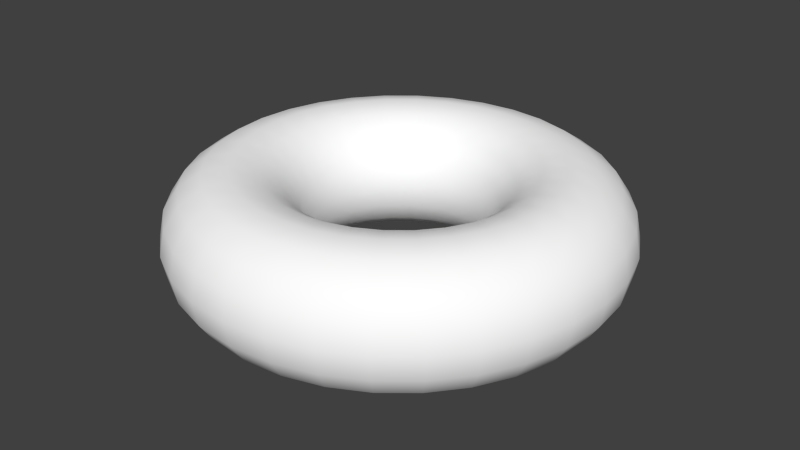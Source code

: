 # Source: SmoothTorus.blend  (saved by Blender 2.76.0; exported with 4.5.12 LTS)
import bpy
from mathutils import Matrix  # noqa: F401  (used for matrix-valued properties, if any)

bpy.ops.wm.read_factory_settings(use_empty=True)
scene = bpy.context.scene
scene.name = 'Scene'

# ---- collections
col_collection_1 = bpy.data.collections.new('Collection 1'); scene.collection.children.link(col_collection_1)

# ---- materials (node trees are filled in below, after node groups)
mat_material = bpy.data.materials.new('Material')
mat_material.alpha_threshold = 0.0
mat_material.use_transparent_shadow = False
mat_material.diffuse_color = (1.0, 1.0, 1.0, 1.0)
mat_material.roughness = 0.5
mat_material.specular_intensity = 0.0
mat_material.line_color = (0.0, 0.0, 0.0, 1.0)

# ---- material node trees

# ---- world
world_world = bpy.data.worlds.new('World'); scene.world = world_world
world_world.color = (0.05088, 0.05088, 0.05088)
world_world.use_sun_shadow = False
world_world.sun_shadow_jitter_overblur = 0.0
world_world.cycles.sampling_method = 'MANUAL'
world_world.cycles.sample_map_resolution = 256

# ---- meshes
me_torus = bpy.data.meshes.new('Torus')
me_torus.from_pydata([(1.0, 0.0, 0.0), (0.9772, 0.0, 0.1148), (0.9121, 0.0, 0.2121), (0.8148, 0.0, 0.2772), (0.7, 0.0, 0.3), (0.5852, 0.0, 0.2772), (0.4879, 0.0, 0.2121), (0.4228, 0.0, 0.1148), (0.4, 0.0, 3.674e-17), (0.4228, 0.0, -0.1148), (0.4879, 0.0, -0.2121), (0.5852, 0.0, -0.2772), (0.7, 0.0, -0.3), (0.8148, 0.0, -0.2772), (0.9121, 0.0, -0.2121), (0.9772, 0.0, -0.1148), (0.9808, 0.1951, 0.0), (0.9584, 0.1906, 0.1148), (0.8946, 0.1779, 0.2121), (0.7991, 0.159, 0.2772), (0.6865, 0.1366, 0.3), (0.574, 0.1142, 0.2772), (0.4785, 0.09518, 0.2121), (0.4147, 0.08249, 0.1148), (0.3923, 0.07804, 3.674e-17), (0.4147, 0.08249, -0.1148), (0.4785, 0.09518, -0.2121), (0.574, 0.1142, -0.2772), (0.6865, 0.1366, -0.3), (0.7991, 0.159, -0.2772), (0.8946, 0.1779, -0.2121), (0.9584, 0.1906, -0.1148), (0.9239, 0.3827, 0.0), (0.9028, 0.3739, 0.1148), (0.8427, 0.3491, 0.2121), (0.7528, 0.3118, 0.2772), (0.6467, 0.2679, 0.3), (0.5406, 0.2239, 0.2772), (0.4507, 0.1867, 0.2121), (0.3906, 0.1618, 0.1148), (0.3696, 0.1531, 3.674e-17), (0.3906, 0.1618, -0.1148), (0.4507, 0.1867, -0.2121), (0.5406, 0.2239, -0.2772), (0.6467, 0.2679, -0.3), (0.7528, 0.3118, -0.2772), (0.8427, 0.3491, -0.2121), (0.9028, 0.3739, -0.1148), (0.8315, 0.5556, 0.0), (0.8125, 0.5429, 0.1148), (0.7584, 0.5068, 0.2121), (0.6775, 0.4527, 0.2772), (0.582, 0.3889, 0.3), (0.4866, 0.3251, 0.2772), (0.4056, 0.271, 0.2121), (0.3516, 0.2349, 0.1148), (0.3326, 0.2222, 3.674e-17), (0.3516, 0.2349, -0.1148), (0.4056, 0.271, -0.2121), (0.4866, 0.3251, -0.2772), (0.582, 0.3889, -0.3), (0.6775, 0.4527, -0.2772), (0.7584, 0.5068, -0.2121), (0.8125, 0.5429, -0.1148), (0.7071, 0.7071, 0.0), (0.691, 0.691, 0.1148), (0.645, 0.645, 0.2121), (0.5762, 0.5762, 0.2772), (0.495, 0.495, 0.3), (0.4138, 0.4138, 0.2772), (0.345, 0.345, 0.2121), (0.299, 0.299, 0.1148), (0.2828, 0.2828, 3.674e-17), (0.299, 0.299, -0.1148), (0.345, 0.345, -0.2121), (0.4138, 0.4138, -0.2772), (0.495, 0.495, -0.3), (0.5762, 0.5762, -0.2772), (0.645, 0.645, -0.2121), (0.691, 0.691, -0.1148), (0.5556, 0.8315, 0.0), (0.5429, 0.8125, 0.1148), (0.5068, 0.7584, 0.2121), (0.4527, 0.6775, 0.2772), (0.3889, 0.582, 0.3), (0.3251, 0.4866, 0.2772), (0.271, 0.4056, 0.2121), (0.2349, 0.3516, 0.1148), (0.2222, 0.3326, 3.674e-17), (0.2349, 0.3516, -0.1148), (0.271, 0.4056, -0.2121), (0.3251, 0.4866, -0.2772), (0.3889, 0.582, -0.3), (0.4527, 0.6775, -0.2772), (0.5068, 0.7584, -0.2121), (0.5429, 0.8125, -0.1148), (0.3827, 0.9239, 0.0), (0.3739, 0.9028, 0.1148), (0.3491, 0.8427, 0.2121), (0.3118, 0.7528, 0.2772), (0.2679, 0.6467, 0.3), (0.2239, 0.5406, 0.2772), (0.1867, 0.4507, 0.2121), (0.1618, 0.3906, 0.1148), (0.1531, 0.3696, 3.674e-17), (0.1618, 0.3906, -0.1148), (0.1867, 0.4507, -0.2121), (0.2239, 0.5406, -0.2772), (0.2679, 0.6467, -0.3), (0.3118, 0.7528, -0.2772), (0.3491, 0.8427, -0.2121), (0.3739, 0.9028, -0.1148), (0.1951, 0.9808, 0.0), (0.1906, 0.9584, 0.1148), (0.1779, 0.8946, 0.2121), (0.159, 0.7991, 0.2772), (0.1366, 0.6865, 0.3), (0.1142, 0.574, 0.2772), (0.09518, 0.4785, 0.2121), (0.08249, 0.4147, 0.1148), (0.07804, 0.3923, 3.674e-17), (0.08249, 0.4147, -0.1148), (0.09518, 0.4785, -0.2121), (0.1142, 0.574, -0.2772), (0.1366, 0.6865, -0.3), (0.159, 0.7991, -0.2772), (0.1779, 0.8946, -0.2121), (0.1906, 0.9584, -0.1148), (8.941e-08, 1.0, 0.0), (8.941e-08, 0.9772, 0.1148), (8.941e-08, 0.9121, 0.2121), (2.98e-08, 0.8148, 0.2772), (2.98e-08, 0.7, 0.3), (8.941e-08, 0.5852, 0.2772), (4.47e-08, 0.4879, 0.2121), (4.47e-08, 0.4228, 0.1148), (2.98e-08, 0.4, 3.674e-17), (4.47e-08, 0.4228, -0.1148), (4.47e-08, 0.4879, -0.2121), (8.941e-08, 0.5852, -0.2772), (2.98e-08, 0.7, -0.3), (2.98e-08, 0.8148, -0.2772), (8.941e-08, 0.9121, -0.2121), (8.941e-08, 0.9772, -0.1148), (-0.1951, 0.9808, 0.0), (-0.1906, 0.9584, 0.1148), (-0.1779, 0.8946, 0.2121), (-0.159, 0.7991, 0.2772), (-0.1366, 0.6865, 0.3), (-0.1142, 0.574, 0.2772), (-0.09518, 0.4785, 0.2121), (-0.08249, 0.4147, 0.1148), (-0.07804, 0.3923, 3.674e-17), (-0.08249, 0.4147, -0.1148), (-0.09518, 0.4785, -0.2121), (-0.1142, 0.574, -0.2772), (-0.1366, 0.6865, -0.3), (-0.159, 0.7991, -0.2772), (-0.1779, 0.8946, -0.2121), (-0.1906, 0.9584, -0.1148), (-0.3827, 0.9239, 0.0), (-0.3739, 0.9028, 0.1148), (-0.3491, 0.8427, 0.2121), (-0.3118, 0.7528, 0.2772), (-0.2679, 0.6467, 0.3), (-0.2239, 0.5406, 0.2772), (-0.1867, 0.4507, 0.2121), (-0.1618, 0.3906, 0.1148), (-0.1531, 0.3696, 3.674e-17), (-0.1618, 0.3906, -0.1148), (-0.1867, 0.4507, -0.2121), (-0.2239, 0.5406, -0.2772), (-0.2679, 0.6467, -0.3), (-0.3118, 0.7528, -0.2772), (-0.3491, 0.8427, -0.2121), (-0.3739, 0.9028, -0.1148), (-0.5556, 0.8315, 0.0), (-0.5429, 0.8125, 0.1148), (-0.5068, 0.7584, 0.2121), (-0.4527, 0.6775, 0.2772), (-0.3889, 0.582, 0.3), (-0.3251, 0.4866, 0.2772), (-0.271, 0.4056, 0.2121), (-0.2349, 0.3516, 0.1148), (-0.2222, 0.3326, 3.674e-17), (-0.2349, 0.3516, -0.1148), (-0.271, 0.4056, -0.2121), (-0.3251, 0.4866, -0.2772), (-0.3889, 0.582, -0.3), (-0.4527, 0.6775, -0.2772), (-0.5068, 0.7584, -0.2121), (-0.5429, 0.8125, -0.1148), (-0.7071, 0.7071, 0.0), (-0.691, 0.691, 0.1148), (-0.645, 0.645, 0.2121), (-0.5762, 0.5762, 0.2772), (-0.495, 0.495, 0.3), (-0.4138, 0.4138, 0.2772), (-0.345, 0.345, 0.2121), (-0.299, 0.299, 0.1148), (-0.2828, 0.2828, 3.674e-17), (-0.299, 0.299, -0.1148), (-0.345, 0.345, -0.2121), (-0.4138, 0.4138, -0.2772), (-0.495, 0.495, -0.3), (-0.5762, 0.5762, -0.2772), (-0.645, 0.645, -0.2121), (-0.691, 0.691, -0.1148), (-0.8315, 0.5556, 0.0), (-0.8125, 0.5429, 0.1148), (-0.7584, 0.5068, 0.2121), (-0.6775, 0.4527, 0.2772), (-0.582, 0.3889, 0.3), (-0.4866, 0.3251, 0.2772), (-0.4056, 0.271, 0.2121), (-0.3516, 0.2349, 0.1148), (-0.3326, 0.2222, 3.674e-17), (-0.3516, 0.2349, -0.1148), (-0.4056, 0.271, -0.2121), (-0.4866, 0.3251, -0.2772), (-0.582, 0.3889, -0.3), (-0.6775, 0.4527, -0.2772), (-0.7584, 0.5068, -0.2121), (-0.8125, 0.5429, -0.1148), (-0.9239, 0.3827, 0.0), (-0.9028, 0.3739, 0.1148), (-0.8427, 0.3491, 0.2121), (-0.7528, 0.3118, 0.2772), (-0.6467, 0.2679, 0.3), (-0.5406, 0.2239, 0.2772), (-0.4507, 0.1867, 0.2121), (-0.3906, 0.1618, 0.1148), (-0.3696, 0.1531, 3.674e-17), (-0.3906, 0.1618, -0.1148), (-0.4507, 0.1867, -0.2121), (-0.5406, 0.2239, -0.2772), (-0.6467, 0.2679, -0.3), (-0.7528, 0.3118, -0.2772), (-0.8427, 0.3491, -0.2121), (-0.9028, 0.3739, -0.1148), (-0.9808, 0.1951, 0.0), (-0.9584, 0.1906, 0.1148), (-0.8946, 0.1779, 0.2121), (-0.7991, 0.159, 0.2772), (-0.6865, 0.1366, 0.3), (-0.574, 0.1142, 0.2772), (-0.4785, 0.09518, 0.2121), (-0.4147, 0.08249, 0.1148), (-0.3923, 0.07804, 3.674e-17), (-0.4147, 0.08249, -0.1148), (-0.4785, 0.09518, -0.2121), (-0.574, 0.1142, -0.2772), (-0.6865, 0.1366, -0.3), (-0.7991, 0.159, -0.2772), (-0.8946, 0.1779, -0.2121), (-0.9584, 0.1906, -0.1148), (-1.0, 8.742e-08, 0.0), (-0.9772, 8.543e-08, 0.1148), (-0.9121, 7.974e-08, 0.2121), (-0.8148, 7.123e-08, 0.2772), (-0.7, 6.12e-08, 0.3), (-0.5852, 5.116e-08, 0.2772), (-0.4879, 4.265e-08, 0.2121), (-0.4228, 3.697e-08, 0.1148), (-0.4, 3.497e-08, 3.674e-17), (-0.4228, 3.697e-08, -0.1148), (-0.4879, 4.265e-08, -0.2121), (-0.5852, 5.116e-08, -0.2772), (-0.7, 6.12e-08, -0.3), (-0.8148, 7.123e-08, -0.2772), (-0.9121, 7.974e-08, -0.2121), (-0.9772, 8.543e-08, -0.1148), (-0.9808, -0.1951, 0.0), (-0.9584, -0.1906, 0.1148), (-0.8946, -0.1779, 0.2121), (-0.7991, -0.159, 0.2772), (-0.6865, -0.1366, 0.3), (-0.574, -0.1142, 0.2772), (-0.4785, -0.09518, 0.2121), (-0.4147, -0.08249, 0.1148), (-0.3923, -0.07804, 3.674e-17), (-0.4147, -0.08249, -0.1148), (-0.4785, -0.09518, -0.2121), (-0.574, -0.1142, -0.2772), (-0.6865, -0.1366, -0.3), (-0.7991, -0.159, -0.2772), (-0.8946, -0.1779, -0.2121), (-0.9584, -0.1906, -0.1148), (-0.9239, -0.3827, 0.0), (-0.9028, -0.3739, 0.1148), (-0.8427, -0.3491, 0.2121), (-0.7528, -0.3118, 0.2772), (-0.6467, -0.2679, 0.3), (-0.5406, -0.2239, 0.2772), (-0.4507, -0.1867, 0.2121), (-0.3906, -0.1618, 0.1148), (-0.3696, -0.1531, 3.674e-17), (-0.3906, -0.1618, -0.1148), (-0.4507, -0.1867, -0.2121), (-0.5406, -0.2239, -0.2772), (-0.6467, -0.2679, -0.3), (-0.7528, -0.3118, -0.2772), (-0.8427, -0.3491, -0.2121), (-0.9028, -0.3739, -0.1148), (-0.8315, -0.5556, 0.0), (-0.8125, -0.5429, 0.1148), (-0.7584, -0.5068, 0.2121), (-0.6775, -0.4527, 0.2772), (-0.582, -0.3889, 0.3), (-0.4866, -0.3251, 0.2772), (-0.4056, -0.271, 0.2121), (-0.3516, -0.2349, 0.1148), (-0.3326, -0.2222, 3.674e-17), (-0.3516, -0.2349, -0.1148), (-0.4056, -0.271, -0.2121), (-0.4866, -0.3251, -0.2772), (-0.582, -0.3889, -0.3), (-0.6775, -0.4527, -0.2772), (-0.7584, -0.5068, -0.2121), (-0.8125, -0.5429, -0.1148), (-0.7071, -0.7071, 0.0), (-0.691, -0.691, 0.1148), (-0.645, -0.645, 0.2121), (-0.5762, -0.5762, 0.2772), (-0.495, -0.495, 0.3), (-0.4138, -0.4138, 0.2772), (-0.345, -0.345, 0.2121), (-0.299, -0.299, 0.1148), (-0.2828, -0.2828, 3.674e-17), (-0.299, -0.299, -0.1148), (-0.345, -0.345, -0.2121), (-0.4138, -0.4138, -0.2772), (-0.495, -0.495, -0.3), (-0.5762, -0.5762, -0.2772), (-0.645, -0.645, -0.2121), (-0.691, -0.691, -0.1148), (-0.5556, -0.8315, 0.0), (-0.5429, -0.8125, 0.1148), (-0.5068, -0.7584, 0.2121), (-0.4527, -0.6775, 0.2772), (-0.3889, -0.582, 0.3), (-0.3251, -0.4866, 0.2772), (-0.271, -0.4056, 0.2121), (-0.2349, -0.3516, 0.1148), (-0.2222, -0.3326, 3.674e-17), (-0.2349, -0.3516, -0.1148), (-0.271, -0.4056, -0.2121), (-0.3251, -0.4866, -0.2772), (-0.3889, -0.582, -0.3), (-0.4527, -0.6775, -0.2772), (-0.5068, -0.7584, -0.2121), (-0.5429, -0.8125, -0.1148), (-0.3827, -0.9239, 0.0), (-0.3739, -0.9028, 0.1148), (-0.3491, -0.8427, 0.2121), (-0.3118, -0.7528, 0.2772), (-0.2679, -0.6467, 0.3), (-0.2239, -0.5406, 0.2772), (-0.1867, -0.4507, 0.2121), (-0.1618, -0.3906, 0.1148), (-0.1531, -0.3696, 3.674e-17), (-0.1618, -0.3906, -0.1148), (-0.1867, -0.4507, -0.2121), (-0.2239, -0.5406, -0.2772), (-0.2679, -0.6467, -0.3), (-0.3118, -0.7528, -0.2772), (-0.3491, -0.8427, -0.2121), (-0.3739, -0.9028, -0.1148), (-0.1951, -0.9808, 0.0), (-0.1906, -0.9584, 0.1148), (-0.1779, -0.8946, 0.2121), (-0.159, -0.7991, 0.2772), (-0.1366, -0.6865, 0.3), (-0.1142, -0.574, 0.2772), (-0.09518, -0.4785, 0.2121), (-0.08249, -0.4147, 0.1148), (-0.07804, -0.3923, 3.674e-17), (-0.08249, -0.4147, -0.1148), (-0.09518, -0.4785, -0.2121), (-0.1142, -0.574, -0.2772), (-0.1366, -0.6865, -0.3), (-0.159, -0.7991, -0.2772), (-0.1779, -0.8946, -0.2121), (-0.1906, -0.9584, -0.1148), (8.941e-08, -1.0, 0.0), (8.941e-08, -0.9772, 0.1148), (8.941e-08, -0.9121, 0.2121), (2.98e-08, -0.8148, 0.2772), (2.98e-08, -0.7, 0.3), (8.941e-08, -0.5852, 0.2772), (4.47e-08, -0.4879, 0.2121), (4.47e-08, -0.4228, 0.1148), (2.98e-08, -0.4, 3.674e-17), (4.47e-08, -0.4228, -0.1148), (4.47e-08, -0.4879, -0.2121), (8.941e-08, -0.5852, -0.2772), (2.98e-08, -0.7, -0.3), (2.98e-08, -0.8148, -0.2772), (8.941e-08, -0.9121, -0.2121), (8.941e-08, -0.9772, -0.1148), (0.1951, -0.9808, 0.0), (0.1906, -0.9584, 0.1148), (0.1779, -0.8946, 0.2121), (0.159, -0.7991, 0.2772), (0.1366, -0.6865, 0.3), (0.1142, -0.574, 0.2772), (0.09518, -0.4785, 0.2121), (0.08249, -0.4147, 0.1148), (0.07804, -0.3923, 3.674e-17), (0.08249, -0.4147, -0.1148), (0.09518, -0.4785, -0.2121), (0.1142, -0.574, -0.2772), (0.1366, -0.6865, -0.3), (0.159, -0.7991, -0.2772), (0.1779, -0.8946, -0.2121), (0.1906, -0.9584, -0.1148), (0.3827, -0.9239, 0.0), (0.3739, -0.9028, 0.1148), (0.3491, -0.8427, 0.2121), (0.3118, -0.7528, 0.2772), (0.2679, -0.6467, 0.3), (0.2239, -0.5406, 0.2772), (0.1867, -0.4507, 0.2121), (0.1618, -0.3906, 0.1148), (0.1531, -0.3696, 3.674e-17), (0.1618, -0.3906, -0.1148), (0.1867, -0.4507, -0.2121), (0.2239, -0.5406, -0.2772), (0.2679, -0.6467, -0.3), (0.3118, -0.7528, -0.2772), (0.3491, -0.8427, -0.2121), (0.3739, -0.9028, -0.1148), (0.5556, -0.8315, 0.0), (0.5429, -0.8125, 0.1148), (0.5068, -0.7584, 0.2121), (0.4527, -0.6775, 0.2772), (0.3889, -0.582, 0.3), (0.3251, -0.4866, 0.2772), (0.271, -0.4056, 0.2121), (0.2349, -0.3516, 0.1148), (0.2222, -0.3326, 3.674e-17), (0.2349, -0.3516, -0.1148), (0.271, -0.4056, -0.2121), (0.3251, -0.4866, -0.2772), (0.3889, -0.582, -0.3), (0.4527, -0.6775, -0.2772), (0.5068, -0.7584, -0.2121), (0.5429, -0.8125, -0.1148), (0.7071, -0.7071, 0.0), (0.691, -0.691, 0.1148), (0.645, -0.645, 0.2121), (0.5762, -0.5762, 0.2772), (0.495, -0.495, 0.3), (0.4138, -0.4138, 0.2772), (0.345, -0.345, 0.2121), (0.299, -0.299, 0.1148), (0.2828, -0.2828, 3.674e-17), (0.299, -0.299, -0.1148), (0.345, -0.345, -0.2121), (0.4138, -0.4138, -0.2772), (0.495, -0.495, -0.3), (0.5762, -0.5762, -0.2772), (0.645, -0.645, -0.2121), (0.691, -0.691, -0.1148), (0.8315, -0.5556, 0.0), (0.8125, -0.5429, 0.1148), (0.7584, -0.5068, 0.2121), (0.6775, -0.4527, 0.2772), (0.582, -0.3889, 0.3), (0.4866, -0.3251, 0.2772), (0.4056, -0.271, 0.2121), (0.3516, -0.2349, 0.1148), (0.3326, -0.2222, 3.674e-17), (0.3516, -0.2349, -0.1148), (0.4056, -0.271, -0.2121), (0.4866, -0.3251, -0.2772), (0.582, -0.3889, -0.3), (0.6775, -0.4527, -0.2772), (0.7584, -0.5068, -0.2121), (0.8125, -0.5429, -0.1148), (0.9239, -0.3827, 0.0), (0.9028, -0.3739, 0.1148), (0.8427, -0.3491, 0.2121), (0.7528, -0.3118, 0.2772), (0.6467, -0.2679, 0.3), (0.5406, -0.2239, 0.2772), (0.4507, -0.1867, 0.2121), (0.3906, -0.1618, 0.1148), (0.3696, -0.1531, 3.674e-17), (0.3906, -0.1618, -0.1148), (0.4507, -0.1867, -0.2121), (0.5406, -0.2239, -0.2772), (0.6467, -0.2679, -0.3), (0.7528, -0.3118, -0.2772), (0.8427, -0.3491, -0.2121), (0.9028, -0.3739, -0.1148), (0.9808, -0.1951, 0.0), (0.9584, -0.1906, 0.1148), (0.8946, -0.1779, 0.2121), (0.7991, -0.159, 0.2772), (0.6865, -0.1366, 0.3), (0.574, -0.1142, 0.2772), (0.4785, -0.09518, 0.2121), (0.4147, -0.08249, 0.1148), (0.3923, -0.07804, 3.674e-17), (0.4147, -0.08249, -0.1148), (0.4785, -0.09518, -0.2121), (0.574, -0.1142, -0.2772), (0.6865, -0.1366, -0.3), (0.7991, -0.159, -0.2772), (0.8946, -0.1779, -0.2121), (0.9584, -0.1906, -0.1148)], [], [(0, 16, 17, 1), (1, 17, 18, 2), (2, 18, 19, 3), (3, 19, 20, 4), (4, 20, 21, 5), (5, 21, 22, 6), (6, 22, 23, 7), (7, 23, 24, 8), (8, 24, 25, 9), (9, 25, 26, 10), (10, 26, 27, 11), (11, 27, 28, 12), (12, 28, 29, 13), (13, 29, 30, 14), (14, 30, 31, 15), (0, 15, 31, 16), (16, 32, 33, 17), (17, 33, 34, 18), (18, 34, 35, 19), (19, 35, 36, 20), (20, 36, 37, 21), (21, 37, 38, 22), (22, 38, 39, 23), (23, 39, 40, 24), (24, 40, 41, 25), (25, 41, 42, 26), (26, 42, 43, 27), (27, 43, 44, 28), (28, 44, 45, 29), (29, 45, 46, 30), (30, 46, 47, 31), (31, 47, 32, 16), (32, 48, 49, 33), (33, 49, 50, 34), (34, 50, 51, 35), (35, 51, 52, 36), (36, 52, 53, 37), (37, 53, 54, 38), (38, 54, 55, 39), (39, 55, 56, 40), (40, 56, 57, 41), (41, 57, 58, 42), (42, 58, 59, 43), (43, 59, 60, 44), (44, 60, 61, 45), (45, 61, 62, 46), (46, 62, 63, 47), (47, 63, 48, 32), (48, 64, 65, 49), (49, 65, 66, 50), (50, 66, 67, 51), (51, 67, 68, 52), (52, 68, 69, 53), (53, 69, 70, 54), (54, 70, 71, 55), (55, 71, 72, 56), (56, 72, 73, 57), (57, 73, 74, 58), (58, 74, 75, 59), (59, 75, 76, 60), (60, 76, 77, 61), (61, 77, 78, 62), (62, 78, 79, 63), (63, 79, 64, 48), (64, 80, 81, 65), (65, 81, 82, 66), (66, 82, 83, 67), (67, 83, 84, 68), (68, 84, 85, 69), (69, 85, 86, 70), (70, 86, 87, 71), (71, 87, 88, 72), (72, 88, 89, 73), (73, 89, 90, 74), (74, 90, 91, 75), (75, 91, 92, 76), (76, 92, 93, 77), (77, 93, 94, 78), (78, 94, 95, 79), (79, 95, 80, 64), (80, 96, 97, 81), (81, 97, 98, 82), (82, 98, 99, 83), (83, 99, 100, 84), (84, 100, 101, 85), (85, 101, 102, 86), (86, 102, 103, 87), (87, 103, 104, 88), (88, 104, 105, 89), (89, 105, 106, 90), (90, 106, 107, 91), (91, 107, 108, 92), (92, 108, 109, 93), (93, 109, 110, 94), (94, 110, 111, 95), (95, 111, 96, 80), (96, 112, 113, 97), (97, 113, 114, 98), (98, 114, 115, 99), (99, 115, 116, 100), (100, 116, 117, 101), (101, 117, 118, 102), (102, 118, 119, 103), (103, 119, 120, 104), (104, 120, 121, 105), (105, 121, 122, 106), (106, 122, 123, 107), (107, 123, 124, 108), (108, 124, 125, 109), (109, 125, 126, 110), (110, 126, 127, 111), (111, 127, 112, 96), (112, 128, 129, 113), (113, 129, 130, 114), (114, 130, 131, 115), (115, 131, 132, 116), (116, 132, 133, 117), (117, 133, 134, 118), (118, 134, 135, 119), (119, 135, 136, 120), (120, 136, 137, 121), (121, 137, 138, 122), (122, 138, 139, 123), (123, 139, 140, 124), (124, 140, 141, 125), (125, 141, 142, 126), (126, 142, 143, 127), (127, 143, 128, 112), (128, 144, 145, 129), (129, 145, 146, 130), (130, 146, 147, 131), (131, 147, 148, 132), (132, 148, 149, 133), (133, 149, 150, 134), (134, 150, 151, 135), (135, 151, 152, 136), (136, 152, 153, 137), (137, 153, 154, 138), (138, 154, 155, 139), (139, 155, 156, 140), (140, 156, 157, 141), (141, 157, 158, 142), (142, 158, 159, 143), (143, 159, 144, 128), (144, 160, 161, 145), (145, 161, 162, 146), (146, 162, 163, 147), (147, 163, 164, 148), (148, 164, 165, 149), (149, 165, 166, 150), (150, 166, 167, 151), (151, 167, 168, 152), (152, 168, 169, 153), (153, 169, 170, 154), (154, 170, 171, 155), (155, 171, 172, 156), (156, 172, 173, 157), (157, 173, 174, 158), (158, 174, 175, 159), (159, 175, 160, 144), (160, 176, 177, 161), (161, 177, 178, 162), (162, 178, 179, 163), (163, 179, 180, 164), (164, 180, 181, 165), (165, 181, 182, 166), (166, 182, 183, 167), (167, 183, 184, 168), (168, 184, 185, 169), (169, 185, 186, 170), (170, 186, 187, 171), (171, 187, 188, 172), (172, 188, 189, 173), (173, 189, 190, 174), (174, 190, 191, 175), (175, 191, 176, 160), (176, 192, 193, 177), (177, 193, 194, 178), (178, 194, 195, 179), (179, 195, 196, 180), (180, 196, 197, 181), (181, 197, 198, 182), (182, 198, 199, 183), (183, 199, 200, 184), (184, 200, 201, 185), (185, 201, 202, 186), (186, 202, 203, 187), (187, 203, 204, 188), (188, 204, 205, 189), (189, 205, 206, 190), (190, 206, 207, 191), (191, 207, 192, 176), (192, 208, 209, 193), (193, 209, 210, 194), (194, 210, 211, 195), (195, 211, 212, 196), (196, 212, 213, 197), (197, 213, 214, 198), (198, 214, 215, 199), (199, 215, 216, 200), (200, 216, 217, 201), (201, 217, 218, 202), (202, 218, 219, 203), (203, 219, 220, 204), (204, 220, 221, 205), (205, 221, 222, 206), (206, 222, 223, 207), (207, 223, 208, 192), (208, 224, 225, 209), (209, 225, 226, 210), (210, 226, 227, 211), (211, 227, 228, 212), (212, 228, 229, 213), (213, 229, 230, 214), (214, 230, 231, 215), (215, 231, 232, 216), (216, 232, 233, 217), (217, 233, 234, 218), (218, 234, 235, 219), (219, 235, 236, 220), (220, 236, 237, 221), (221, 237, 238, 222), (222, 238, 239, 223), (223, 239, 224, 208), (224, 240, 241, 225), (225, 241, 242, 226), (226, 242, 243, 227), (227, 243, 244, 228), (228, 244, 245, 229), (229, 245, 246, 230), (230, 246, 247, 231), (231, 247, 248, 232), (232, 248, 249, 233), (233, 249, 250, 234), (234, 250, 251, 235), (235, 251, 252, 236), (236, 252, 253, 237), (237, 253, 254, 238), (238, 254, 255, 239), (239, 255, 240, 224), (240, 256, 257, 241), (241, 257, 258, 242), (242, 258, 259, 243), (243, 259, 260, 244), (244, 260, 261, 245), (245, 261, 262, 246), (246, 262, 263, 247), (247, 263, 264, 248), (248, 264, 265, 249), (249, 265, 266, 250), (250, 266, 267, 251), (251, 267, 268, 252), (252, 268, 269, 253), (253, 269, 270, 254), (254, 270, 271, 255), (255, 271, 256, 240), (256, 272, 273, 257), (257, 273, 274, 258), (258, 274, 275, 259), (259, 275, 276, 260), (260, 276, 277, 261), (261, 277, 278, 262), (262, 278, 279, 263), (263, 279, 280, 264), (264, 280, 281, 265), (265, 281, 282, 266), (266, 282, 283, 267), (267, 283, 284, 268), (268, 284, 285, 269), (269, 285, 286, 270), (270, 286, 287, 271), (271, 287, 272, 256), (272, 288, 289, 273), (273, 289, 290, 274), (274, 290, 291, 275), (275, 291, 292, 276), (276, 292, 293, 277), (277, 293, 294, 278), (278, 294, 295, 279), (279, 295, 296, 280), (280, 296, 297, 281), (281, 297, 298, 282), (282, 298, 299, 283), (283, 299, 300, 284), (284, 300, 301, 285), (285, 301, 302, 286), (286, 302, 303, 287), (287, 303, 288, 272), (288, 304, 305, 289), (289, 305, 306, 290), (290, 306, 307, 291), (291, 307, 308, 292), (292, 308, 309, 293), (293, 309, 310, 294), (294, 310, 311, 295), (295, 311, 312, 296), (296, 312, 313, 297), (297, 313, 314, 298), (298, 314, 315, 299), (299, 315, 316, 300), (300, 316, 317, 301), (301, 317, 318, 302), (302, 318, 319, 303), (303, 319, 304, 288), (304, 320, 321, 305), (305, 321, 322, 306), (306, 322, 323, 307), (307, 323, 324, 308), (308, 324, 325, 309), (309, 325, 326, 310), (310, 326, 327, 311), (311, 327, 328, 312), (312, 328, 329, 313), (313, 329, 330, 314), (314, 330, 331, 315), (315, 331, 332, 316), (316, 332, 333, 317), (317, 333, 334, 318), (318, 334, 335, 319), (319, 335, 320, 304), (320, 336, 337, 321), (321, 337, 338, 322), (322, 338, 339, 323), (323, 339, 340, 324), (324, 340, 341, 325), (325, 341, 342, 326), (326, 342, 343, 327), (327, 343, 344, 328), (328, 344, 345, 329), (329, 345, 346, 330), (330, 346, 347, 331), (331, 347, 348, 332), (332, 348, 349, 333), (333, 349, 350, 334), (334, 350, 351, 335), (335, 351, 336, 320), (336, 352, 353, 337), (337, 353, 354, 338), (338, 354, 355, 339), (339, 355, 356, 340), (340, 356, 357, 341), (341, 357, 358, 342), (342, 358, 359, 343), (343, 359, 360, 344), (344, 360, 361, 345), (345, 361, 362, 346), (346, 362, 363, 347), (347, 363, 364, 348), (348, 364, 365, 349), (349, 365, 366, 350), (350, 366, 367, 351), (351, 367, 352, 336), (352, 368, 369, 353), (353, 369, 370, 354), (354, 370, 371, 355), (355, 371, 372, 356), (356, 372, 373, 357), (357, 373, 374, 358), (358, 374, 375, 359), (359, 375, 376, 360), (360, 376, 377, 361), (361, 377, 378, 362), (362, 378, 379, 363), (363, 379, 380, 364), (364, 380, 381, 365), (365, 381, 382, 366), (366, 382, 383, 367), (367, 383, 368, 352), (368, 384, 385, 369), (369, 385, 386, 370), (370, 386, 387, 371), (371, 387, 388, 372), (372, 388, 389, 373), (373, 389, 390, 374), (374, 390, 391, 375), (375, 391, 392, 376), (376, 392, 393, 377), (377, 393, 394, 378), (378, 394, 395, 379), (379, 395, 396, 380), (380, 396, 397, 381), (381, 397, 398, 382), (382, 398, 399, 383), (383, 399, 384, 368), (384, 400, 401, 385), (385, 401, 402, 386), (386, 402, 403, 387), (387, 403, 404, 388), (388, 404, 405, 389), (389, 405, 406, 390), (390, 406, 407, 391), (391, 407, 408, 392), (392, 408, 409, 393), (393, 409, 410, 394), (394, 410, 411, 395), (395, 411, 412, 396), (396, 412, 413, 397), (397, 413, 414, 398), (398, 414, 415, 399), (399, 415, 400, 384), (400, 416, 417, 401), (401, 417, 418, 402), (402, 418, 419, 403), (403, 419, 420, 404), (404, 420, 421, 405), (405, 421, 422, 406), (406, 422, 423, 407), (407, 423, 424, 408), (408, 424, 425, 409), (409, 425, 426, 410), (410, 426, 427, 411), (411, 427, 428, 412), (412, 428, 429, 413), (413, 429, 430, 414), (414, 430, 431, 415), (415, 431, 416, 400), (416, 432, 433, 417), (417, 433, 434, 418), (418, 434, 435, 419), (419, 435, 436, 420), (420, 436, 437, 421), (421, 437, 438, 422), (422, 438, 439, 423), (423, 439, 440, 424), (424, 440, 441, 425), (425, 441, 442, 426), (426, 442, 443, 427), (427, 443, 444, 428), (428, 444, 445, 429), (429, 445, 446, 430), (430, 446, 447, 431), (431, 447, 432, 416), (432, 448, 449, 433), (433, 449, 450, 434), (434, 450, 451, 435), (435, 451, 452, 436), (436, 452, 453, 437), (437, 453, 454, 438), (438, 454, 455, 439), (439, 455, 456, 440), (440, 456, 457, 441), (441, 457, 458, 442), (442, 458, 459, 443), (443, 459, 460, 444), (444, 460, 461, 445), (445, 461, 462, 446), (446, 462, 463, 447), (447, 463, 448, 432), (448, 464, 465, 449), (449, 465, 466, 450), (450, 466, 467, 451), (451, 467, 468, 452), (452, 468, 469, 453), (453, 469, 470, 454), (454, 470, 471, 455), (455, 471, 472, 456), (456, 472, 473, 457), (457, 473, 474, 458), (458, 474, 475, 459), (459, 475, 476, 460), (460, 476, 477, 461), (461, 477, 478, 462), (462, 478, 479, 463), (463, 479, 464, 448), (464, 480, 481, 465), (465, 481, 482, 466), (466, 482, 483, 467), (467, 483, 484, 468), (468, 484, 485, 469), (469, 485, 486, 470), (470, 486, 487, 471), (471, 487, 488, 472), (472, 488, 489, 473), (473, 489, 490, 474), (474, 490, 491, 475), (475, 491, 492, 476), (476, 492, 493, 477), (477, 493, 494, 478), (478, 494, 495, 479), (479, 495, 480, 464), (480, 496, 497, 481), (481, 497, 498, 482), (482, 498, 499, 483), (483, 499, 500, 484), (484, 500, 501, 485), (485, 501, 502, 486), (486, 502, 503, 487), (487, 503, 504, 488), (488, 504, 505, 489), (489, 505, 506, 490), (490, 506, 507, 491), (491, 507, 508, 492), (492, 508, 509, 493), (493, 509, 510, 494), (494, 510, 511, 495), (495, 511, 496, 480), (496, 0, 1, 497), (497, 1, 2, 498), (498, 2, 3, 499), (499, 3, 4, 500), (500, 4, 5, 501), (501, 5, 6, 502), (502, 6, 7, 503), (503, 7, 8, 504), (504, 8, 9, 505), (505, 9, 10, 506), (506, 10, 11, 507), (507, 11, 12, 508), (508, 12, 13, 509), (509, 13, 14, 510), (510, 14, 15, 511), (511, 15, 0, 496)])
me_torus.polygons.foreach_set('use_smooth', [True] * 512)
_uv = me_torus.uv_layers.new(name='UVMap')
_uv.uv.foreach_set('vector', [1.0, 0.5, 0.9904, 0.5975, 0.9792, 0.5953, 0.9886, 0.5, 0.9886, 0.5, 0.9792, 0.5953, 0.9473, 0.589, 0.9561, 0.5, 0.9561, 0.5, 0.9473, 0.589, 0.8996, 0.5795, 0.9074, 0.5, 0.9074, 0.5, 0.8996, 0.5795, 0.8433, 0.5683, 0.85, 0.5, 0.85, 0.5, 0.8433, 0.5683, 0.787, 0.5571, 0.7926, 0.5, 0.7926, 0.5, 0.787, 0.5571, 0.7392, 0.5476, 0.7439, 0.5, 0.7439, 0.5, 0.7392, 0.5476, 0.7074, 0.5412, 0.7114, 0.5, 0.7114, 0.5, 0.7074, 0.5412, 0.6962, 0.539, 0.7, 0.5, 0.7, 0.5, 0.6962, 0.539, 0.7074, 0.5412, 0.7114, 0.5, 0.7114, 0.5, 0.7074, 0.5412, 0.7392, 0.5476, 0.7439, 0.5, 0.7439, 0.5, 0.7392, 0.5476, 0.787, 0.5571, 0.7926, 0.5, 0.7926, 0.5, 0.787, 0.5571, 0.8433, 0.5683, 0.85, 0.5, 0.85, 0.5, 0.8433, 0.5683, 0.8996, 0.5795, 0.9074, 0.5, 0.9074, 0.5, 0.8996, 0.5795, 0.9473, 0.589, 0.9561, 0.5, 0.9561, 0.5, 0.9473, 0.589, 0.9792, 0.5953, 0.9886, 0.5, 1.0, 0.5, 0.9886, 0.5, 0.9792, 0.5953, 0.9904, 0.5975, 0.9904, 0.5975, 0.9619, 0.6913, 0.9514, 0.687, 0.9792, 0.5953, 0.9792, 0.5953, 0.9514, 0.687, 0.9214, 0.6745, 0.9473, 0.589, 0.9473, 0.589, 0.9214, 0.6745, 0.8764, 0.6559, 0.8996, 0.5795, 0.8996, 0.5795, 0.8764, 0.6559, 0.8234, 0.6339, 0.8433, 0.5683, 0.8433, 0.5683, 0.8234, 0.6339, 0.7703, 0.612, 0.787, 0.5571, 0.787, 0.5571, 0.7703, 0.612, 0.7254, 0.5933, 0.7392, 0.5476, 0.7392, 0.5476, 0.7254, 0.5933, 0.6953, 0.5809, 0.7074, 0.5412, 0.7074, 0.5412, 0.6953, 0.5809, 0.6848, 0.5765, 0.6962, 0.539, 0.6962, 0.539, 0.6848, 0.5765, 0.6953, 0.5809, 0.7074, 0.5412, 0.7074, 0.5412, 0.6953, 0.5809, 0.7254, 0.5933, 0.7392, 0.5476, 0.7392, 0.5476, 0.7254, 0.5933, 0.7703, 0.612, 0.787, 0.5571, 0.787, 0.5571, 0.7703, 0.612, 0.8234, 0.6339, 0.8433, 0.5683, 0.8433, 0.5683, 0.8234, 0.6339, 0.8764, 0.6559, 0.8996, 0.5795, 0.8996, 0.5795, 0.8764, 0.6559, 0.9214, 0.6745, 0.9473, 0.589, 0.9473, 0.589, 0.9214, 0.6745, 0.9514, 0.687, 0.9792, 0.5953, 0.9792, 0.5953, 0.9514, 0.687, 0.9619, 0.6913, 0.9904, 0.5975, 0.9619, 0.6913, 0.9157, 0.7778, 0.9062, 0.7714, 0.9514, 0.687, 0.9514, 0.687, 0.9062, 0.7714, 0.8792, 0.7534, 0.9214, 0.6745, 0.9214, 0.6745, 0.8792, 0.7534, 0.8387, 0.7263, 0.8764, 0.6559, 0.8764, 0.6559, 0.8387, 0.7263, 0.791, 0.6944, 0.8234, 0.6339, 0.8234, 0.6339, 0.791, 0.6944, 0.7433, 0.6626, 0.7703, 0.612, 0.7703, 0.612, 0.7433, 0.6626, 0.7028, 0.6355, 0.7254, 0.5933, 0.7254, 0.5933, 0.7028, 0.6355, 0.6758, 0.6175, 0.6953, 0.5809, 0.6953, 0.5809, 0.6758, 0.6175, 0.6663, 0.6111, 0.6848, 0.5765, 0.6848, 0.5765, 0.6663, 0.6111, 0.6758, 0.6175, 0.6953, 0.5809, 0.6953, 0.5809, 0.6758, 0.6175, 0.7028, 0.6355, 0.7254, 0.5933, 0.7254, 0.5933, 0.7028, 0.6355, 0.7433, 0.6626, 0.7703, 0.612, 0.7703, 0.612, 0.7433, 0.6626, 0.791, 0.6944, 0.8234, 0.6339, 0.8234, 0.6339, 0.791, 0.6944, 0.8387, 0.7263, 0.8764, 0.6559, 0.8764, 0.6559, 0.8387, 0.7263, 0.8792, 0.7534, 0.9214, 0.6745, 0.9214, 0.6745, 0.8792, 0.7534, 0.9062, 0.7714, 0.9514, 0.687, 0.9514, 0.687, 0.9062, 0.7714, 0.9157, 0.7778, 0.9619, 0.6913, 0.9157, 0.7778, 0.8536, 0.8536, 0.8455, 0.8455, 0.9062, 0.7714, 0.9062, 0.7714, 0.8455, 0.8455, 0.8225, 0.8225, 0.8792, 0.7534, 0.8792, 0.7534, 0.8225, 0.8225, 0.7881, 0.7881, 0.8387, 0.7263, 0.8387, 0.7263, 0.7881, 0.7881, 0.7475, 0.7475, 0.791, 0.6944, 0.791, 0.6944, 0.7475, 0.7475, 0.7069, 0.7069, 0.7433, 0.6626, 0.7433, 0.6626, 0.7069, 0.7069, 0.6725, 0.6725, 0.7028, 0.6355, 0.7028, 0.6355, 0.6725, 0.6725, 0.6495, 0.6495, 0.6758, 0.6175, 0.6758, 0.6175, 0.6495, 0.6495, 0.6414, 0.6414, 0.6663, 0.6111, 0.6663, 0.6111, 0.6414, 0.6414, 0.6495, 0.6495, 0.6758, 0.6175, 0.6758, 0.6175, 0.6495, 0.6495, 0.6725, 0.6725, 0.7028, 0.6355, 0.7028, 0.6355, 0.6725, 0.6725, 0.7069, 0.7069, 0.7433, 0.6626, 0.7433, 0.6626, 0.7069, 0.7069, 0.7475, 0.7475, 0.791, 0.6944, 0.791, 0.6944, 0.7475, 0.7475, 0.7881, 0.7881, 0.8387, 0.7263, 0.8387, 0.7263, 0.7881, 0.7881, 0.8225, 0.8225, 0.8792, 0.7534, 0.8792, 0.7534, 0.8225, 0.8225, 0.8455, 0.8455, 0.9062, 0.7714, 0.9062, 0.7714, 0.8455, 0.8455, 0.8536, 0.8536, 0.9157, 0.7778, 0.8536, 0.8536, 0.7778, 0.9157, 0.7714, 0.9062, 0.8455, 0.8455, 0.8455, 0.8455, 0.7714, 0.9062, 0.7534, 0.8792, 0.8225, 0.8225, 0.8225, 0.8225, 0.7534, 0.8792, 0.7263, 0.8387, 0.7881, 0.7881, 0.7881, 0.7881, 0.7263, 0.8387, 0.6944, 0.791, 0.7475, 0.7475, 0.7475, 0.7475, 0.6944, 0.791, 0.6626, 0.7433, 0.7069, 0.7069, 0.7069, 0.7069, 0.6626, 0.7433, 0.6355, 0.7028, 0.6725, 0.6725, 0.6725, 0.6725, 0.6355, 0.7028, 0.6175, 0.6758, 0.6495, 0.6495, 0.6495, 0.6495, 0.6175, 0.6758, 0.6111, 0.6663, 0.6414, 0.6414, 0.6414, 0.6414, 0.6111, 0.6663, 0.6175, 0.6758, 0.6495, 0.6495, 0.6495, 0.6495, 0.6175, 0.6758, 0.6355, 0.7028, 0.6725, 0.6725, 0.6725, 0.6725, 0.6355, 0.7028, 0.6626, 0.7433, 0.7069, 0.7069, 0.7069, 0.7069, 0.6626, 0.7433, 0.6944, 0.791, 0.7475, 0.7475, 0.7475, 0.7475, 0.6944, 0.791, 0.7263, 0.8387, 0.7881, 0.7881, 0.7881, 0.7881, 0.7263, 0.8387, 0.7534, 0.8792, 0.8225, 0.8225, 0.8225, 0.8225, 0.7534, 0.8792, 0.7714, 0.9062, 0.8455, 0.8455, 0.8455, 0.8455, 0.7714, 0.9062, 0.7778, 0.9157, 0.8536, 0.8536, 0.7778, 0.9157, 0.6913, 0.9619, 0.687, 0.9514, 0.7714, 0.9062, 0.7714, 0.9062, 0.687, 0.9514, 0.6745, 0.9214, 0.7534, 0.8792, 0.7534, 0.8792, 0.6745, 0.9214, 0.6559, 0.8764, 0.7263, 0.8387, 0.7263, 0.8387, 0.6559, 0.8764, 0.6339, 0.8234, 0.6944, 0.791, 0.6944, 0.791, 0.6339, 0.8234, 0.612, 0.7703, 0.6626, 0.7433, 0.6626, 0.7433, 0.612, 0.7703, 0.5933, 0.7254, 0.6355, 0.7028, 0.6355, 0.7028, 0.5933, 0.7254, 0.5809, 0.6953, 0.6175, 0.6758, 0.6175, 0.6758, 0.5809, 0.6953, 0.5765, 0.6848, 0.6111, 0.6663, 0.6111, 0.6663, 0.5765, 0.6848, 0.5809, 0.6953, 0.6175, 0.6758, 0.6175, 0.6758, 0.5809, 0.6953, 0.5933, 0.7254, 0.6355, 0.7028, 0.6355, 0.7028, 0.5933, 0.7254, 0.612, 0.7703, 0.6626, 0.7433, 0.6626, 0.7433, 0.612, 0.7703, 0.6339, 0.8234, 0.6944, 0.791, 0.6944, 0.791, 0.6339, 0.8234, 0.6559, 0.8764, 0.7263, 0.8387, 0.7263, 0.8387, 0.6559, 0.8764, 0.6745, 0.9214, 0.7534, 0.8792, 0.7534, 0.8792, 0.6745, 0.9214, 0.687, 0.9514, 0.7714, 0.9062, 0.7714, 0.9062, 0.687, 0.9514, 0.6913, 0.9619, 0.7778, 0.9157, 0.6913, 0.9619, 0.5975, 0.9904, 0.5953, 0.9792, 0.687, 0.9514, 0.687, 0.9514, 0.5953, 0.9792, 0.589, 0.9473, 0.6745, 0.9214, 0.6745, 0.9214, 0.589, 0.9473, 0.5795, 0.8996, 0.6559, 0.8764, 0.6559, 0.8764, 0.5795, 0.8996, 0.5683, 0.8433, 0.6339, 0.8234, 0.6339, 0.8234, 0.5683, 0.8433, 0.5571, 0.787, 0.612, 0.7703, 0.612, 0.7703, 0.5571, 0.787, 0.5476, 0.7392, 0.5933, 0.7254, 0.5933, 0.7254, 0.5476, 0.7392, 0.5412, 0.7074, 0.5809, 0.6953, 0.5809, 0.6953, 0.5412, 0.7074, 0.539, 0.6962, 0.5765, 0.6848, 0.5765, 0.6848, 0.539, 0.6962, 0.5412, 0.7074, 0.5809, 0.6953, 0.5809, 0.6953, 0.5412, 0.7074, 0.5476, 0.7392, 0.5933, 0.7254, 0.5933, 0.7254, 0.5476, 0.7392, 0.5571, 0.787, 0.612, 0.7703, 0.612, 0.7703, 0.5571, 0.787, 0.5683, 0.8433, 0.6339, 0.8234, 0.6339, 0.8234, 0.5683, 0.8433, 0.5795, 0.8996, 0.6559, 0.8764, 0.6559, 0.8764, 0.5795, 0.8996, 0.589, 0.9473, 0.6745, 0.9214, 0.6745, 0.9214, 0.589, 0.9473, 0.5953, 0.9792, 0.687, 0.9514, 0.687, 0.9514, 0.5953, 0.9792, 0.5975, 0.9904, 0.6913, 0.9619, 0.5975, 0.9904, 0.5, 1.0, 0.5, 0.9886, 0.5953, 0.9792, 0.5953, 0.9792, 0.5, 0.9886, 0.5, 0.9561, 0.589, 0.9473, 0.589, 0.9473, 0.5, 0.9561, 0.5, 0.9074, 0.5795, 0.8996, 0.5795, 0.8996, 0.5, 0.9074, 0.5, 0.85, 0.5683, 0.8433, 0.5683, 0.8433, 0.5, 0.85, 0.5, 0.7926, 0.5571, 0.787, 0.5571, 0.787, 0.5, 0.7926, 0.5, 0.7439, 0.5476, 0.7392, 0.5476, 0.7392, 0.5, 0.7439, 0.5, 0.7114, 0.5412, 0.7074, 0.5412, 0.7074, 0.5, 0.7114, 0.5, 0.7, 0.539, 0.6962, 0.539, 0.6962, 0.5, 0.7, 0.5, 0.7114, 0.5412, 0.7074, 0.5412, 0.7074, 0.5, 0.7114, 0.5, 0.7439, 0.5476, 0.7392, 0.5476, 0.7392, 0.5, 0.7439, 0.5, 0.7926, 0.5571, 0.787, 0.5571, 0.787, 0.5, 0.7926, 0.5, 0.85, 0.5683, 0.8433, 0.5683, 0.8433, 0.5, 0.85, 0.5, 0.9074, 0.5795, 0.8996, 0.5795, 0.8996, 0.5, 0.9074, 0.5, 0.9561, 0.589, 0.9473, 0.589, 0.9473, 0.5, 0.9561, 0.5, 0.9886, 0.5953, 0.9792, 0.5953, 0.9792, 0.5, 0.9886, 0.5, 1.0, 0.5975, 0.9904, 0.5, 1.0, 0.4025, 0.9904, 0.4047, 0.9792, 0.5, 0.9886, 0.5, 0.9886, 0.4047, 0.9792, 0.411, 0.9473, 0.5, 0.9561, 0.5, 0.9561, 0.411, 0.9473, 0.4205, 0.8996, 0.5, 0.9074, 0.5, 0.9074, 0.4205, 0.8996, 0.4317, 0.8433, 0.5, 0.85, 0.5, 0.85, 0.4317, 0.8433, 0.4429, 0.787, 0.5, 0.7926, 0.5, 0.7926, 0.4429, 0.787, 0.4524, 0.7392, 0.5, 0.7439, 0.5, 0.7439, 0.4524, 0.7392, 0.4588, 0.7074, 0.5, 0.7114, 0.5, 0.7114, 0.4588, 0.7074, 0.461, 0.6962, 0.5, 0.7, 0.5, 0.7, 0.461, 0.6962, 0.4588, 0.7074, 0.5, 0.7114, 0.5, 0.7114, 0.4588, 0.7074, 0.4524, 0.7392, 0.5, 0.7439, 0.5, 0.7439, 0.4524, 0.7392, 0.4429, 0.787, 0.5, 0.7926, 0.5, 0.7926, 0.4429, 0.787, 0.4317, 0.8433, 0.5, 0.85, 0.5, 0.85, 0.4317, 0.8433, 0.4205, 0.8996, 0.5, 0.9074, 0.5, 0.9074, 0.4205, 0.8996, 0.411, 0.9473, 0.5, 0.9561, 0.5, 0.9561, 0.411, 0.9473, 0.4047, 0.9792, 0.5, 0.9886, 0.5, 0.9886, 0.4047, 0.9792, 0.4025, 0.9904, 0.5, 1.0, 0.4025, 0.9904, 0.3087, 0.9619, 0.313, 0.9514, 0.4047, 0.9792, 0.4047, 0.9792, 0.313, 0.9514, 0.3255, 0.9214, 0.411, 0.9473, 0.411, 0.9473, 0.3255, 0.9214, 0.3441, 0.8764, 0.4205, 0.8996, 0.4205, 0.8996, 0.3441, 0.8764, 0.3661, 0.8234, 0.4317, 0.8433, 0.4317, 0.8433, 0.3661, 0.8234, 0.388, 0.7703, 0.4429, 0.787, 0.4429, 0.787, 0.388, 0.7703, 0.4067, 0.7254, 0.4524, 0.7392, 0.4524, 0.7392, 0.4067, 0.7254, 0.4191, 0.6953, 0.4588, 0.7074, 0.4588, 0.7074, 0.4191, 0.6953, 0.4235, 0.6848, 0.461, 0.6962, 0.461, 0.6962, 0.4235, 0.6848, 0.4191, 0.6953, 0.4588, 0.7074, 0.4588, 0.7074, 0.4191, 0.6953, 0.4067, 0.7254, 0.4524, 0.7392, 0.4524, 0.7392, 0.4067, 0.7254, 0.388, 0.7703, 0.4429, 0.787, 0.4429, 0.787, 0.388, 0.7703, 0.3661, 0.8234, 0.4317, 0.8433, 0.4317, 0.8433, 0.3661, 0.8234, 0.3441, 0.8764, 0.4205, 0.8996, 0.4205, 0.8996, 0.3441, 0.8764, 0.3255, 0.9214, 0.411, 0.9473, 0.411, 0.9473, 0.3255, 0.9214, 0.313, 0.9514, 0.4047, 0.9792, 0.4047, 0.9792, 0.313, 0.9514, 0.3087, 0.9619, 0.4025, 0.9904, 0.3087, 0.9619, 0.2222, 0.9157, 0.2286, 0.9062, 0.313, 0.9514, 0.313, 0.9514, 0.2286, 0.9062, 0.2466, 0.8792, 0.3255, 0.9214, 0.3255, 0.9214, 0.2466, 0.8792, 0.2737, 0.8387, 0.3441, 0.8764, 0.3441, 0.8764, 0.2737, 0.8387, 0.3056, 0.791, 0.3661, 0.8234, 0.3661, 0.8234, 0.3056, 0.791, 0.3374, 0.7433, 0.388, 0.7703, 0.388, 0.7703, 0.3374, 0.7433, 0.3645, 0.7028, 0.4067, 0.7254, 0.4067, 0.7254, 0.3645, 0.7028, 0.3825, 0.6758, 0.4191, 0.6953, 0.4191, 0.6953, 0.3825, 0.6758, 0.3889, 0.6663, 0.4235, 0.6848, 0.4235, 0.6848, 0.3889, 0.6663, 0.3825, 0.6758, 0.4191, 0.6953, 0.4191, 0.6953, 0.3825, 0.6758, 0.3645, 0.7028, 0.4067, 0.7254, 0.4067, 0.7254, 0.3645, 0.7028, 0.3374, 0.7433, 0.388, 0.7703, 0.388, 0.7703, 0.3374, 0.7433, 0.3056, 0.791, 0.3661, 0.8234, 0.3661, 0.8234, 0.3056, 0.791, 0.2737, 0.8387, 0.3441, 0.8764, 0.3441, 0.8764, 0.2737, 0.8387, 0.2466, 0.8792, 0.3255, 0.9214, 0.3255, 0.9214, 0.2466, 0.8792, 0.2286, 0.9062, 0.313, 0.9514, 0.313, 0.9514, 0.2286, 0.9062, 0.2222, 0.9157, 0.3087, 0.9619, 0.2222, 0.9157, 0.1464, 0.8536, 0.1545, 0.8455, 0.2286, 0.9062, 0.2286, 0.9062, 0.1545, 0.8455, 0.1775, 0.8225, 0.2466, 0.8792, 0.2466, 0.8792, 0.1775, 0.8225, 0.2119, 0.7881, 0.2737, 0.8387, 0.2737, 0.8387, 0.2119, 0.7881, 0.2525, 0.7475, 0.3056, 0.791, 0.3056, 0.791, 0.2525, 0.7475, 0.2931, 0.7069, 0.3374, 0.7433, 0.3374, 0.7433, 0.2931, 0.7069, 0.3275, 0.6725, 0.3645, 0.7028, 0.3645, 0.7028, 0.3275, 0.6725, 0.3505, 0.6495, 0.3825, 0.6758, 0.3825, 0.6758, 0.3505, 0.6495, 0.3586, 0.6414, 0.3889, 0.6663, 0.3889, 0.6663, 0.3586, 0.6414, 0.3505, 0.6495, 0.3825, 0.6758, 0.3825, 0.6758, 0.3505, 0.6495, 0.3275, 0.6725, 0.3645, 0.7028, 0.3645, 0.7028, 0.3275, 0.6725, 0.2931, 0.7069, 0.3374, 0.7433, 0.3374, 0.7433, 0.2931, 0.7069, 0.2525, 0.7475, 0.3056, 0.791, 0.3056, 0.791, 0.2525, 0.7475, 0.2119, 0.7881, 0.2737, 0.8387, 0.2737, 0.8387, 0.2119, 0.7881, 0.1775, 0.8225, 0.2466, 0.8792, 0.2466, 0.8792, 0.1775, 0.8225, 0.1545, 0.8455, 0.2286, 0.9062, 0.2286, 0.9062, 0.1545, 0.8455, 0.1464, 0.8536, 0.2222, 0.9157, 0.1464, 0.8536, 0.08427, 0.7778, 0.09376, 0.7714, 0.1545, 0.8455, 0.1545, 0.8455, 0.09376, 0.7714, 0.1208, 0.7534, 0.1775, 0.8225, 0.1775, 0.8225, 0.1208, 0.7534, 0.1613, 0.7263, 0.2119, 0.7881, 0.2119, 0.7881, 0.1613, 0.7263, 0.209, 0.6944, 0.2525, 0.7475, 0.2525, 0.7475, 0.209, 0.6944, 0.2567, 0.6626, 0.2931, 0.7069, 0.2931, 0.7069, 0.2567, 0.6626, 0.2972, 0.6355, 0.3275, 0.6725, 0.3275, 0.6725, 0.2972, 0.6355, 0.3242, 0.6175, 0.3505, 0.6495, 0.3505, 0.6495, 0.3242, 0.6175, 0.3337, 0.6111, 0.3586, 0.6414, 0.3586, 0.6414, 0.3337, 0.6111, 0.3242, 0.6175, 0.3505, 0.6495, 0.3505, 0.6495, 0.3242, 0.6175, 0.2972, 0.6355, 0.3275, 0.6725, 0.3275, 0.6725, 0.2972, 0.6355, 0.2567, 0.6626, 0.2931, 0.7069, 0.2931, 0.7069, 0.2567, 0.6626, 0.209, 0.6944, 0.2525, 0.7475, 0.2525, 0.7475, 0.209, 0.6944, 0.1613, 0.7263, 0.2119, 0.7881, 0.2119, 0.7881, 0.1613, 0.7263, 0.1208, 0.7534, 0.1775, 0.8225, 0.1775, 0.8225, 0.1208, 0.7534, 0.09376, 0.7714, 0.1545, 0.8455, 0.1545, 0.8455, 0.09376, 0.7714, 0.08427, 0.7778, 0.1464, 0.8536, 0.08427, 0.7778, 0.03806, 0.6913, 0.04861, 0.687, 0.09376, 0.7714, 0.09376, 0.7714, 0.04861, 0.687, 0.07865, 0.6745, 0.1208, 0.7534, 0.1208, 0.7534, 0.07865, 0.6745, 0.1236, 0.6559, 0.1613, 0.7263, 0.1613, 0.7263, 0.1236, 0.6559, 0.1766, 0.6339, 0.209, 0.6944, 0.209, 0.6944, 0.1766, 0.6339, 0.2297, 0.612, 0.2567, 0.6626, 0.2567, 0.6626, 0.2297, 0.612, 0.2746, 0.5933, 0.2972, 0.6355, 0.2972, 0.6355, 0.2746, 0.5933, 0.3047, 0.5809, 0.3242, 0.6175, 0.3242, 0.6175, 0.3047, 0.5809, 0.3152, 0.5765, 0.3337, 0.6111, 0.3337, 0.6111, 0.3152, 0.5765, 0.3047, 0.5809, 0.3242, 0.6175, 0.3242, 0.6175, 0.3047, 0.5809, 0.2746, 0.5933, 0.2972, 0.6355, 0.2972, 0.6355, 0.2746, 0.5933, 0.2297, 0.612, 0.2567, 0.6626, 0.2567, 0.6626, 0.2297, 0.612, 0.1766, 0.6339, 0.209, 0.6944, 0.209, 0.6944, 0.1766, 0.6339, 0.1236, 0.6559, 0.1613, 0.7263, 0.1613, 0.7263, 0.1236, 0.6559, 0.07865, 0.6745, 0.1208, 0.7534, 0.1208, 0.7534, 0.07865, 0.6745, 0.04861, 0.687, 0.09376, 0.7714, 0.09376, 0.7714, 0.04861, 0.687, 0.03806, 0.6913, 0.08427, 0.7778, 0.03806, 0.6913, 0.009607, 0.5975, 0.02081, 0.5953, 0.04861, 0.687, 0.04861, 0.687, 0.02081, 0.5953, 0.0527, 0.589, 0.07865, 0.6745, 0.07865, 0.6745, 0.0527, 0.589, 0.1004, 0.5795, 0.1236, 0.6559, 0.1236, 0.6559, 0.1004, 0.5795, 0.1567, 0.5683, 0.1766, 0.6339, 0.1766, 0.6339, 0.1567, 0.5683, 0.213, 0.5571, 0.2297, 0.612, 0.2297, 0.612, 0.213, 0.5571, 0.2608, 0.5476, 0.2746, 0.5933, 0.2746, 0.5933, 0.2608, 0.5476, 0.2926, 0.5412, 0.3047, 0.5809, 0.3047, 0.5809, 0.2926, 0.5412, 0.3038, 0.539, 0.3152, 0.5765, 0.3152, 0.5765, 0.3038, 0.539, 0.2926, 0.5412, 0.3047, 0.5809, 0.3047, 0.5809, 0.2926, 0.5412, 0.2608, 0.5476, 0.2746, 0.5933, 0.2746, 0.5933, 0.2608, 0.5476, 0.213, 0.5571, 0.2297, 0.612, 0.2297, 0.612, 0.213, 0.5571, 0.1567, 0.5683, 0.1766, 0.6339, 0.1766, 0.6339, 0.1567, 0.5683, 0.1004, 0.5795, 0.1236, 0.6559, 0.1236, 0.6559, 0.1004, 0.5795, 0.0527, 0.589, 0.07865, 0.6745, 0.07865, 0.6745, 0.0527, 0.589, 0.02081, 0.5953, 0.04861, 0.687, 0.04861, 0.687, 0.02081, 0.5953, 0.009607, 0.5975, 0.03806, 0.6913, 0.009607, 0.5975, 0.0, 0.5, 0.01142, 0.5, 0.02081, 0.5953, 0.02081, 0.5953, 0.01142, 0.5, 0.04393, 0.5, 0.0527, 0.589, 0.0527, 0.589, 0.04393, 0.5, 0.0926, 0.5, 0.1004, 0.5795, 0.1004, 0.5795, 0.0926, 0.5, 0.15, 0.5, 0.1567, 0.5683, 0.1567, 0.5683, 0.15, 0.5, 0.2074, 0.5, 0.213, 0.5571, 0.213, 0.5571, 0.2074, 0.5, 0.2561, 0.5, 0.2608, 0.5476, 0.2608, 0.5476, 0.2561, 0.5, 0.2886, 0.5, 0.2926, 0.5412, 0.2926, 0.5412, 0.2886, 0.5, 0.3, 0.5, 0.3038, 0.539, 0.3038, 0.539, 0.3, 0.5, 0.2886, 0.5, 0.2926, 0.5412, 0.2926, 0.5412, 0.2886, 0.5, 0.2561, 0.5, 0.2608, 0.5476, 0.2608, 0.5476, 0.2561, 0.5, 0.2074, 0.5, 0.213, 0.5571, 0.213, 0.5571, 0.2074, 0.5, 0.15, 0.5, 0.1567, 0.5683, 0.1567, 0.5683, 0.15, 0.5, 0.0926, 0.5, 0.1004, 0.5795, 0.1004, 0.5795, 0.0926, 0.5, 0.04393, 0.5, 0.0527, 0.589, 0.0527, 0.589, 0.04393, 0.5, 0.01142, 0.5, 0.02081, 0.5953, 0.02081, 0.5953, 0.01142, 0.5, 0.0, 0.5, 0.009607, 0.5975, 0.0, 0.5, 0.009607, 0.4025, 0.02081, 0.4047, 0.01142, 0.5, 0.01142, 0.5, 0.02081, 0.4047, 0.0527, 0.411, 0.04393, 0.5, 0.04393, 0.5, 0.0527, 0.411, 0.1004, 0.4205, 0.0926, 0.5, 0.0926, 0.5, 0.1004, 0.4205, 0.1567, 0.4317, 0.15, 0.5, 0.15, 0.5, 0.1567, 0.4317, 0.213, 0.4429, 0.2074, 0.5, 0.2074, 0.5, 0.213, 0.4429, 0.2608, 0.4524, 0.2561, 0.5, 0.2561, 0.5, 0.2608, 0.4524, 0.2926, 0.4588, 0.2886, 0.5, 0.2886, 0.5, 0.2926, 0.4588, 0.3038, 0.461, 0.3, 0.5, 0.3, 0.5, 0.3038, 0.461, 0.2926, 0.4588, 0.2886, 0.5, 0.2886, 0.5, 0.2926, 0.4588, 0.2608, 0.4524, 0.2561, 0.5, 0.2561, 0.5, 0.2608, 0.4524, 0.213, 0.4429, 0.2074, 0.5, 0.2074, 0.5, 0.213, 0.4429, 0.1567, 0.4317, 0.15, 0.5, 0.15, 0.5, 0.1567, 0.4317, 0.1004, 0.4205, 0.0926, 0.5, 0.0926, 0.5, 0.1004, 0.4205, 0.0527, 0.411, 0.04393, 0.5, 0.04393, 0.5, 0.0527, 0.411, 0.02081, 0.4047, 0.01142, 0.5, 0.01142, 0.5, 0.02081, 0.4047, 0.009607, 0.4025, 0.0, 0.5, 0.009607, 0.4025, 0.03806, 0.3087, 0.04861, 0.313, 0.02081, 0.4047, 0.02081, 0.4047, 0.04861, 0.313, 0.07865, 0.3255, 0.0527, 0.411, 0.0527, 0.411, 0.07865, 0.3255, 0.1236, 0.3441, 0.1004, 0.4205, 0.1004, 0.4205, 0.1236, 0.3441, 0.1766, 0.3661, 0.1567, 0.4317, 0.1567, 0.4317, 0.1766, 0.3661, 0.2297, 0.388, 0.213, 0.4429, 0.213, 0.4429, 0.2297, 0.388, 0.2746, 0.4067, 0.2608, 0.4524, 0.2608, 0.4524, 0.2746, 0.4067, 0.3047, 0.4191, 0.2926, 0.4588, 0.2926, 0.4588, 0.3047, 0.4191, 0.3152, 0.4235, 0.3038, 0.461, 0.3038, 0.461, 0.3152, 0.4235, 0.3047, 0.4191, 0.2926, 0.4588, 0.2926, 0.4588, 0.3047, 0.4191, 0.2746, 0.4067, 0.2608, 0.4524, 0.2608, 0.4524, 0.2746, 0.4067, 0.2297, 0.388, 0.213, 0.4429, 0.213, 0.4429, 0.2297, 0.388, 0.1766, 0.3661, 0.1567, 0.4317, 0.1567, 0.4317, 0.1766, 0.3661, 0.1236, 0.3441, 0.1004, 0.4205, 0.1004, 0.4205, 0.1236, 0.3441, 0.07865, 0.3255, 0.0527, 0.411, 0.0527, 0.411, 0.07865, 0.3255, 0.04861, 0.313, 0.02081, 0.4047, 0.02081, 0.4047, 0.04861, 0.313, 0.03806, 0.3087, 0.009607, 0.4025, 0.03806, 0.3087, 0.08427, 0.2222, 0.09376, 0.2286, 0.04861, 0.313, 0.04861, 0.313, 0.09376, 0.2286, 0.1208, 0.2466, 0.07865, 0.3255, 0.07865, 0.3255, 0.1208, 0.2466, 0.1613, 0.2737, 0.1236, 0.3441, 0.1236, 0.3441, 0.1613, 0.2737, 0.209, 0.3056, 0.1766, 0.3661, 0.1766, 0.3661, 0.209, 0.3056, 0.2567, 0.3374, 0.2297, 0.388, 0.2297, 0.388, 0.2567, 0.3374, 0.2972, 0.3645, 0.2746, 0.4067, 0.2746, 0.4067, 0.2972, 0.3645, 0.3242, 0.3825, 0.3047, 0.4191, 0.3047, 0.4191, 0.3242, 0.3825, 0.3337, 0.3889, 0.3152, 0.4235, 0.3152, 0.4235, 0.3337, 0.3889, 0.3242, 0.3825, 0.3047, 0.4191, 0.3047, 0.4191, 0.3242, 0.3825, 0.2972, 0.3645, 0.2746, 0.4067, 0.2746, 0.4067, 0.2972, 0.3645, 0.2567, 0.3374, 0.2297, 0.388, 0.2297, 0.388, 0.2567, 0.3374, 0.209, 0.3056, 0.1766, 0.3661, 0.1766, 0.3661, 0.209, 0.3056, 0.1613, 0.2737, 0.1236, 0.3441, 0.1236, 0.3441, 0.1613, 0.2737, 0.1208, 0.2466, 0.07865, 0.3255, 0.07865, 0.3255, 0.1208, 0.2466, 0.09376, 0.2286, 0.04861, 0.313, 0.04861, 0.313, 0.09376, 0.2286, 0.08427, 0.2222, 0.03806, 0.3087, 0.08427, 0.2222, 0.1464, 0.1464, 0.1545, 0.1545, 0.09376, 0.2286, 0.09376, 0.2286, 0.1545, 0.1545, 0.1775, 0.1775, 0.1208, 0.2466, 0.1208, 0.2466, 0.1775, 0.1775, 0.2119, 0.2119, 0.1613, 0.2737, 0.1613, 0.2737, 0.2119, 0.2119, 0.2525, 0.2525, 0.209, 0.3056, 0.209, 0.3056, 0.2525, 0.2525, 0.2931, 0.2931, 0.2567, 0.3374, 0.2567, 0.3374, 0.2931, 0.2931, 0.3275, 0.3275, 0.2972, 0.3645, 0.2972, 0.3645, 0.3275, 0.3275, 0.3505, 0.3505, 0.3242, 0.3825, 0.3242, 0.3825, 0.3505, 0.3505, 0.3586, 0.3586, 0.3337, 0.3889, 0.3337, 0.3889, 0.3586, 0.3586, 0.3505, 0.3505, 0.3242, 0.3825, 0.3242, 0.3825, 0.3505, 0.3505, 0.3275, 0.3275, 0.2972, 0.3645, 0.2972, 0.3645, 0.3275, 0.3275, 0.2931, 0.2931, 0.2567, 0.3374, 0.2567, 0.3374, 0.2931, 0.2931, 0.2525, 0.2525, 0.209, 0.3056, 0.209, 0.3056, 0.2525, 0.2525, 0.2119, 0.2119, 0.1613, 0.2737, 0.1613, 0.2737, 0.2119, 0.2119, 0.1775, 0.1775, 0.1208, 0.2466, 0.1208, 0.2466, 0.1775, 0.1775, 0.1545, 0.1545, 0.09376, 0.2286, 0.09376, 0.2286, 0.1545, 0.1545, 0.1464, 0.1464, 0.08427, 0.2222, 0.1464, 0.1464, 0.2222, 0.08427, 0.2286, 0.09376, 0.1545, 0.1545, 0.1545, 0.1545, 0.2286, 0.09376, 0.2466, 0.1208, 0.1775, 0.1775, 0.1775, 0.1775, 0.2466, 0.1208, 0.2737, 0.1613, 0.2119, 0.2119, 0.2119, 0.2119, 0.2737, 0.1613, 0.3056, 0.209, 0.2525, 0.2525, 0.2525, 0.2525, 0.3056, 0.209, 0.3374, 0.2567, 0.2931, 0.2931, 0.2931, 0.2931, 0.3374, 0.2567, 0.3645, 0.2972, 0.3275, 0.3275, 0.3275, 0.3275, 0.3645, 0.2972, 0.3825, 0.3242, 0.3505, 0.3505, 0.3505, 0.3505, 0.3825, 0.3242, 0.3889, 0.3337, 0.3586, 0.3586, 0.3586, 0.3586, 0.3889, 0.3337, 0.3825, 0.3242, 0.3505, 0.3505, 0.3505, 0.3505, 0.3825, 0.3242, 0.3645, 0.2972, 0.3275, 0.3275, 0.3275, 0.3275, 0.3645, 0.2972, 0.3374, 0.2567, 0.2931, 0.2931, 0.2931, 0.2931, 0.3374, 0.2567, 0.3056, 0.209, 0.2525, 0.2525, 0.2525, 0.2525, 0.3056, 0.209, 0.2737, 0.1613, 0.2119, 0.2119, 0.2119, 0.2119, 0.2737, 0.1613, 0.2466, 0.1208, 0.1775, 0.1775, 0.1775, 0.1775, 0.2466, 0.1208, 0.2286, 0.09376, 0.1545, 0.1545, 0.1545, 0.1545, 0.2286, 0.09376, 0.2222, 0.08427, 0.1464, 0.1464, 0.2222, 0.08427, 0.3087, 0.03806, 0.313, 0.04861, 0.2286, 0.09376, 0.2286, 0.09376, 0.313, 0.04861, 0.3255, 0.07865, 0.2466, 0.1208, 0.2466, 0.1208, 0.3255, 0.07865, 0.3441, 0.1236, 0.2737, 0.1613, 0.2737, 0.1613, 0.3441, 0.1236, 0.3661, 0.1766, 0.3056, 0.209, 0.3056, 0.209, 0.3661, 0.1766, 0.388, 0.2297, 0.3374, 0.2567, 0.3374, 0.2567, 0.388, 0.2297, 0.4067, 0.2746, 0.3645, 0.2972, 0.3645, 0.2972, 0.4067, 0.2746, 0.4191, 0.3047, 0.3825, 0.3242, 0.3825, 0.3242, 0.4191, 0.3047, 0.4235, 0.3152, 0.3889, 0.3337, 0.3889, 0.3337, 0.4235, 0.3152, 0.4191, 0.3047, 0.3825, 0.3242, 0.3825, 0.3242, 0.4191, 0.3047, 0.4067, 0.2746, 0.3645, 0.2972, 0.3645, 0.2972, 0.4067, 0.2746, 0.388, 0.2297, 0.3374, 0.2567, 0.3374, 0.2567, 0.388, 0.2297, 0.3661, 0.1766, 0.3056, 0.209, 0.3056, 0.209, 0.3661, 0.1766, 0.3441, 0.1236, 0.2737, 0.1613, 0.2737, 0.1613, 0.3441, 0.1236, 0.3255, 0.07865, 0.2466, 0.1208, 0.2466, 0.1208, 0.3255, 0.07865, 0.313, 0.04861, 0.2286, 0.09376, 0.2286, 0.09376, 0.313, 0.04861, 0.3087, 0.03806, 0.2222, 0.08427, 0.3087, 0.03806, 0.4025, 0.009607, 0.4047, 0.02081, 0.313, 0.04861, 0.313, 0.04861, 0.4047, 0.02081, 0.411, 0.0527, 0.3255, 0.07865, 0.3255, 0.07865, 0.411, 0.0527, 0.4205, 0.1004, 0.3441, 0.1236, 0.3441, 0.1236, 0.4205, 0.1004, 0.4317, 0.1567, 0.3661, 0.1766, 0.3661, 0.1766, 0.4317, 0.1567, 0.4429, 0.213, 0.388, 0.2297, 0.388, 0.2297, 0.4429, 0.213, 0.4524, 0.2608, 0.4067, 0.2746, 0.4067, 0.2746, 0.4524, 0.2608, 0.4588, 0.2926, 0.4191, 0.3047, 0.4191, 0.3047, 0.4588, 0.2926, 0.461, 0.3038, 0.4235, 0.3152, 0.4235, 0.3152, 0.461, 0.3038, 0.4588, 0.2926, 0.4191, 0.3047, 0.4191, 0.3047, 0.4588, 0.2926, 0.4524, 0.2608, 0.4067, 0.2746, 0.4067, 0.2746, 0.4524, 0.2608, 0.4429, 0.213, 0.388, 0.2297, 0.388, 0.2297, 0.4429, 0.213, 0.4317, 0.1567, 0.3661, 0.1766, 0.3661, 0.1766, 0.4317, 0.1567, 0.4205, 0.1004, 0.3441, 0.1236, 0.3441, 0.1236, 0.4205, 0.1004, 0.411, 0.0527, 0.3255, 0.07865, 0.3255, 0.07865, 0.411, 0.0527, 0.4047, 0.02081, 0.313, 0.04861, 0.313, 0.04861, 0.4047, 0.02081, 0.4025, 0.009607, 0.3087, 0.03806, 0.4025, 0.009607, 0.5, 0.0, 0.5, 0.01142, 0.4047, 0.02081, 0.4047, 0.02081, 0.5, 0.01142, 0.5, 0.04393, 0.411, 0.0527, 0.411, 0.0527, 0.5, 0.04393, 0.5, 0.0926, 0.4205, 0.1004, 0.4205, 0.1004, 0.5, 0.0926, 0.5, 0.15, 0.4317, 0.1567, 0.4317, 0.1567, 0.5, 0.15, 0.5, 0.2074, 0.4429, 0.213, 0.4429, 0.213, 0.5, 0.2074, 0.5, 0.2561, 0.4524, 0.2608, 0.4524, 0.2608, 0.5, 0.2561, 0.5, 0.2886, 0.4588, 0.2926, 0.4588, 0.2926, 0.5, 0.2886, 0.5, 0.3, 0.461, 0.3038, 0.461, 0.3038, 0.5, 0.3, 0.5, 0.2886, 0.4588, 0.2926, 0.4588, 0.2926, 0.5, 0.2886, 0.5, 0.2561, 0.4524, 0.2608, 0.4524, 0.2608, 0.5, 0.2561, 0.5, 0.2074, 0.4429, 0.213, 0.4429, 0.213, 0.5, 0.2074, 0.5, 0.15, 0.4317, 0.1567, 0.4317, 0.1567, 0.5, 0.15, 0.5, 0.0926, 0.4205, 0.1004, 0.4205, 0.1004, 0.5, 0.0926, 0.5, 0.04393, 0.411, 0.0527, 0.411, 0.0527, 0.5, 0.04393, 0.5, 0.01142, 0.4047, 0.02081, 0.4047, 0.02081, 0.5, 0.01142, 0.5, 0.0, 0.4025, 0.009607, 0.5, 0.0, 0.5975, 0.009607, 0.5953, 0.02081, 0.5, 0.01142, 0.5, 0.01142, 0.5953, 0.02081, 0.589, 0.0527, 0.5, 0.04393, 0.5, 0.04393, 0.589, 0.0527, 0.5795, 0.1004, 0.5, 0.0926, 0.5, 0.0926, 0.5795, 0.1004, 0.5683, 0.1567, 0.5, 0.15, 0.5, 0.15, 0.5683, 0.1567, 0.5571, 0.213, 0.5, 0.2074, 0.5, 0.2074, 0.5571, 0.213, 0.5476, 0.2608, 0.5, 0.2561, 0.5, 0.2561, 0.5476, 0.2608, 0.5412, 0.2926, 0.5, 0.2886, 0.5, 0.2886, 0.5412, 0.2926, 0.539, 0.3038, 0.5, 0.3, 0.5, 0.3, 0.539, 0.3038, 0.5412, 0.2926, 0.5, 0.2886, 0.5, 0.2886, 0.5412, 0.2926, 0.5476, 0.2608, 0.5, 0.2561, 0.5, 0.2561, 0.5476, 0.2608, 0.5571, 0.213, 0.5, 0.2074, 0.5, 0.2074, 0.5571, 0.213, 0.5683, 0.1567, 0.5, 0.15, 0.5, 0.15, 0.5683, 0.1567, 0.5795, 0.1004, 0.5, 0.0926, 0.5, 0.0926, 0.5795, 0.1004, 0.589, 0.0527, 0.5, 0.04393, 0.5, 0.04393, 0.589, 0.0527, 0.5953, 0.02081, 0.5, 0.01142, 0.5, 0.01142, 0.5953, 0.02081, 0.5975, 0.009607, 0.5, 0.0, 0.5975, 0.009607, 0.6913, 0.03806, 0.687, 0.04861, 0.5953, 0.02081, 0.5953, 0.02081, 0.687, 0.04861, 0.6745, 0.07865, 0.589, 0.0527, 0.589, 0.0527, 0.6745, 0.07865, 0.6559, 0.1236, 0.5795, 0.1004, 0.5795, 0.1004, 0.6559, 0.1236, 0.6339, 0.1766, 0.5683, 0.1567, 0.5683, 0.1567, 0.6339, 0.1766, 0.612, 0.2297, 0.5571, 0.213, 0.5571, 0.213, 0.612, 0.2297, 0.5933, 0.2746, 0.5476, 0.2608, 0.5476, 0.2608, 0.5933, 0.2746, 0.5809, 0.3047, 0.5412, 0.2926, 0.5412, 0.2926, 0.5809, 0.3047, 0.5765, 0.3152, 0.539, 0.3038, 0.539, 0.3038, 0.5765, 0.3152, 0.5809, 0.3047, 0.5412, 0.2926, 0.5412, 0.2926, 0.5809, 0.3047, 0.5933, 0.2746, 0.5476, 0.2608, 0.5476, 0.2608, 0.5933, 0.2746, 0.612, 0.2297, 0.5571, 0.213, 0.5571, 0.213, 0.612, 0.2297, 0.6339, 0.1766, 0.5683, 0.1567, 0.5683, 0.1567, 0.6339, 0.1766, 0.6559, 0.1236, 0.5795, 0.1004, 0.5795, 0.1004, 0.6559, 0.1236, 0.6745, 0.07865, 0.589, 0.0527, 0.589, 0.0527, 0.6745, 0.07865, 0.687, 0.04861, 0.5953, 0.02081, 0.5953, 0.02081, 0.687, 0.04861, 0.6913, 0.03806, 0.5975, 0.009607, 0.6913, 0.03806, 0.7778, 0.08427, 0.7714, 0.09376, 0.687, 0.04861, 0.687, 0.04861, 0.7714, 0.09376, 0.7534, 0.1208, 0.6745, 0.07865, 0.6745, 0.07865, 0.7534, 0.1208, 0.7263, 0.1613, 0.6559, 0.1236, 0.6559, 0.1236, 0.7263, 0.1613, 0.6944, 0.209, 0.6339, 0.1766, 0.6339, 0.1766, 0.6944, 0.209, 0.6626, 0.2567, 0.612, 0.2297, 0.612, 0.2297, 0.6626, 0.2567, 0.6355, 0.2972, 0.5933, 0.2746, 0.5933, 0.2746, 0.6355, 0.2972, 0.6175, 0.3242, 0.5809, 0.3047, 0.5809, 0.3047, 0.6175, 0.3242, 0.6111, 0.3337, 0.5765, 0.3152, 0.5765, 0.3152, 0.6111, 0.3337, 0.6175, 0.3242, 0.5809, 0.3047, 0.5809, 0.3047, 0.6175, 0.3242, 0.6355, 0.2972, 0.5933, 0.2746, 0.5933, 0.2746, 0.6355, 0.2972, 0.6626, 0.2567, 0.612, 0.2297, 0.612, 0.2297, 0.6626, 0.2567, 0.6944, 0.209, 0.6339, 0.1766, 0.6339, 0.1766, 0.6944, 0.209, 0.7263, 0.1613, 0.6559, 0.1236, 0.6559, 0.1236, 0.7263, 0.1613, 0.7534, 0.1208, 0.6745, 0.07865, 0.6745, 0.07865, 0.7534, 0.1208, 0.7714, 0.09376, 0.687, 0.04861, 0.687, 0.04861, 0.7714, 0.09376, 0.7778, 0.08427, 0.6913, 0.03806, 0.7778, 0.08427, 0.8536, 0.1464, 0.8455, 0.1545, 0.7714, 0.09376, 0.7714, 0.09376, 0.8455, 0.1545, 0.8225, 0.1775, 0.7534, 0.1208, 0.7534, 0.1208, 0.8225, 0.1775, 0.7881, 0.2119, 0.7263, 0.1613, 0.7263, 0.1613, 0.7881, 0.2119, 0.7475, 0.2525, 0.6944, 0.209, 0.6944, 0.209, 0.7475, 0.2525, 0.7069, 0.2931, 0.6626, 0.2567, 0.6626, 0.2567, 0.7069, 0.2931, 0.6725, 0.3275, 0.6355, 0.2972, 0.6355, 0.2972, 0.6725, 0.3275, 0.6495, 0.3505, 0.6175, 0.3242, 0.6175, 0.3242, 0.6495, 0.3505, 0.6414, 0.3586, 0.6111, 0.3337, 0.6111, 0.3337, 0.6414, 0.3586, 0.6495, 0.3505, 0.6175, 0.3242, 0.6175, 0.3242, 0.6495, 0.3505, 0.6725, 0.3275, 0.6355, 0.2972, 0.6355, 0.2972, 0.6725, 0.3275, 0.7069, 0.2931, 0.6626, 0.2567, 0.6626, 0.2567, 0.7069, 0.2931, 0.7475, 0.2525, 0.6944, 0.209, 0.6944, 0.209, 0.7475, 0.2525, 0.7881, 0.2119, 0.7263, 0.1613, 0.7263, 0.1613, 0.7881, 0.2119, 0.8225, 0.1775, 0.7534, 0.1208, 0.7534, 0.1208, 0.8225, 0.1775, 0.8455, 0.1545, 0.7714, 0.09376, 0.7714, 0.09376, 0.8455, 0.1545, 0.8536, 0.1464, 0.7778, 0.08427, 0.8536, 0.1464, 0.9157, 0.2222, 0.9062, 0.2286, 0.8455, 0.1545, 0.8455, 0.1545, 0.9062, 0.2286, 0.8792, 0.2466, 0.8225, 0.1775, 0.8225, 0.1775, 0.8792, 0.2466, 0.8387, 0.2737, 0.7881, 0.2119, 0.7881, 0.2119, 0.8387, 0.2737, 0.791, 0.3056, 0.7475, 0.2525, 0.7475, 0.2525, 0.791, 0.3056, 0.7433, 0.3374, 0.7069, 0.2931, 0.7069, 0.2931, 0.7433, 0.3374, 0.7028, 0.3645, 0.6725, 0.3275, 0.6725, 0.3275, 0.7028, 0.3645, 0.6758, 0.3825, 0.6495, 0.3505, 0.6495, 0.3505, 0.6758, 0.3825, 0.6663, 0.3889, 0.6414, 0.3586, 0.6414, 0.3586, 0.6663, 0.3889, 0.6758, 0.3825, 0.6495, 0.3505, 0.6495, 0.3505, 0.6758, 0.3825, 0.7028, 0.3645, 0.6725, 0.3275, 0.6725, 0.3275, 0.7028, 0.3645, 0.7433, 0.3374, 0.7069, 0.2931, 0.7069, 0.2931, 0.7433, 0.3374, 0.791, 0.3056, 0.7475, 0.2525, 0.7475, 0.2525, 0.791, 0.3056, 0.8387, 0.2737, 0.7881, 0.2119, 0.7881, 0.2119, 0.8387, 0.2737, 0.8792, 0.2466, 0.8225, 0.1775, 0.8225, 0.1775, 0.8792, 0.2466, 0.9062, 0.2286, 0.8455, 0.1545, 0.8455, 0.1545, 0.9062, 0.2286, 0.9157, 0.2222, 0.8536, 0.1464, 0.9157, 0.2222, 0.9619, 0.3087, 0.9514, 0.313, 0.9062, 0.2286, 0.9062, 0.2286, 0.9514, 0.313, 0.9214, 0.3255, 0.8792, 0.2466, 0.8792, 0.2466, 0.9214, 0.3255, 0.8764, 0.3441, 0.8387, 0.2737, 0.8387, 0.2737, 0.8764, 0.3441, 0.8234, 0.3661, 0.791, 0.3056, 0.791, 0.3056, 0.8234, 0.3661, 0.7703, 0.388, 0.7433, 0.3374, 0.7433, 0.3374, 0.7703, 0.388, 0.7254, 0.4067, 0.7028, 0.3645, 0.7028, 0.3645, 0.7254, 0.4067, 0.6953, 0.4191, 0.6758, 0.3825, 0.6758, 0.3825, 0.6953, 0.4191, 0.6848, 0.4235, 0.6663, 0.3889, 0.6663, 0.3889, 0.6848, 0.4235, 0.6953, 0.4191, 0.6758, 0.3825, 0.6758, 0.3825, 0.6953, 0.4191, 0.7254, 0.4067, 0.7028, 0.3645, 0.7028, 0.3645, 0.7254, 0.4067, 0.7703, 0.388, 0.7433, 0.3374, 0.7433, 0.3374, 0.7703, 0.388, 0.8234, 0.3661, 0.791, 0.3056, 0.791, 0.3056, 0.8234, 0.3661, 0.8764, 0.3441, 0.8387, 0.2737, 0.8387, 0.2737, 0.8764, 0.3441, 0.9214, 0.3255, 0.8792, 0.2466, 0.8792, 0.2466, 0.9214, 0.3255, 0.9514, 0.313, 0.9062, 0.2286, 0.9062, 0.2286, 0.9514, 0.313, 0.9619, 0.3087, 0.9157, 0.2222, 0.9619, 0.3087, 0.9904, 0.4025, 0.9792, 0.4047, 0.9514, 0.313, 0.9514, 0.313, 0.9792, 0.4047, 0.9473, 0.411, 0.9214, 0.3255, 0.9214, 0.3255, 0.9473, 0.411, 0.8996, 0.4205, 0.8764, 0.3441, 0.8764, 0.3441, 0.8996, 0.4205, 0.8433, 0.4317, 0.8234, 0.3661, 0.8234, 0.3661, 0.8433, 0.4317, 0.787, 0.4429, 0.7703, 0.388, 0.7703, 0.388, 0.787, 0.4429, 0.7392, 0.4524, 0.7254, 0.4067, 0.7254, 0.4067, 0.7392, 0.4524, 0.7074, 0.4588, 0.6953, 0.4191, 0.6953, 0.4191, 0.7074, 0.4588, 0.6962, 0.461, 0.6848, 0.4235, 0.6848, 0.4235, 0.6962, 0.461, 0.7074, 0.4588, 0.6953, 0.4191, 0.6953, 0.4191, 0.7074, 0.4588, 0.7392, 0.4524, 0.7254, 0.4067, 0.7254, 0.4067, 0.7392, 0.4524, 0.787, 0.4429, 0.7703, 0.388, 0.7703, 0.388, 0.787, 0.4429, 0.8433, 0.4317, 0.8234, 0.3661, 0.8234, 0.3661, 0.8433, 0.4317, 0.8996, 0.4205, 0.8764, 0.3441, 0.8764, 0.3441, 0.8996, 0.4205, 0.9473, 0.411, 0.9214, 0.3255, 0.9214, 0.3255, 0.9473, 0.411, 0.9792, 0.4047, 0.9514, 0.313, 0.9514, 0.313, 0.9792, 0.4047, 0.9904, 0.4025, 0.9619, 0.3087, 0.9904, 0.4025, 1.0, 0.5, 0.9886, 0.5, 0.9792, 0.4047, 0.9792, 0.4047, 0.9886, 0.5, 0.9561, 0.5, 0.9473, 0.411, 0.9473, 0.411, 0.9561, 0.5, 0.9074, 0.5, 0.8996, 0.4205, 0.8996, 0.4205, 0.9074, 0.5, 0.85, 0.5, 0.8433, 0.4317, 0.8433, 0.4317, 0.85, 0.5, 0.7926, 0.5, 0.787, 0.4429, 0.787, 0.4429, 0.7926, 0.5, 0.7439, 0.5, 0.7392, 0.4524, 0.7392, 0.4524, 0.7439, 0.5, 0.7114, 0.5, 0.7074, 0.4588, 0.7074, 0.4588, 0.7114, 0.5, 0.7, 0.5, 0.6962, 0.461, 0.6962, 0.461, 0.7, 0.5, 0.7114, 0.5, 0.7074, 0.4588, 0.7074, 0.4588, 0.7114, 0.5, 0.7439, 0.5, 0.7392, 0.4524, 0.7392, 0.4524, 0.7439, 0.5, 0.7926, 0.5, 0.787, 0.4429, 0.787, 0.4429, 0.7926, 0.5, 0.85, 0.5, 0.8433, 0.4317, 0.8433, 0.4317, 0.85, 0.5, 0.9074, 0.5, 0.8996, 0.4205, 0.8996, 0.4205, 0.9074, 0.5, 0.9561, 0.5, 0.9473, 0.411, 0.9473, 0.411, 0.9561, 0.5, 0.9886, 0.5, 0.9792, 0.4047, 0.9792, 0.4047, 0.9886, 0.5, 1.0, 0.5, 0.9904, 0.4025])
me_torus.materials.append(mat_material)
me_torus.use_remesh_preserve_volume = False
me_torus.use_remesh_preserve_attributes = False
me_torus.use_mirror_vertex_groups = False
me_torus.update()

# ---- objects
ob_torus = bpy.data.objects.new('Torus', me_torus)

# ---- transforms, parenting, visibility, modifiers, constraints
ob_torus.location = (0.0, 0.0, 0.0)
ob_torus.rotation_mode = 'QUATERNION'
ob_torus.rotation_quaternion = (1.0, 0.0, 0.0, 0.0)
ob_torus.lineart.crease_threshold = 0.0

# ---- collection membership
col_collection_1.objects.link(ob_torus)

# ---- scene / render settings (as saved in the file)
scene.frame_start = 1; scene.frame_end = 250; scene.frame_set(1)
scene.render.engine = 'BLENDER_EEVEE_NEXT'
scene.render.resolution_percentage = 50
scene.render.dither_intensity = 0.0
scene.cycles.use_denoising = False
scene.cycles.samples = 10
scene.cycles.sampling_pattern = 'TABULATED_SOBOL'
scene.cycles.light_sampling_threshold = 0.0
scene.cycles.use_adaptive_sampling = False
scene.cycles.use_light_tree = False
scene.cycles.blur_glossy = 0.0
scene.cycles.pixel_filter_type = 'GAUSSIAN'
scene.cycles.sample_clamp_indirect = 0.0
scene.view_settings.view_transform = 'Standard'
bpy.context.view_layer.update()

# ---- added for rendering (the .blend has no active camera and no usable light): camera, sun
cam_auto = bpy.data.cameras.new('AutoCamera')
cam_auto.lens = 50.0
cam_auto.sensor_width = 36.0
cam_auto.clip_end = 1000.0
ob_auto_camera = bpy.data.objects.new('AutoCamera', cam_auto)
scene.collection.objects.link(ob_auto_camera)
ob_auto_camera.location = (2.67516, -3.2102, 2.14013)
ob_auto_camera.rotation_euler = (1.09748, -7.21219e-08, 0.694738)
scene.camera = ob_auto_camera
light_auto_sun = bpy.data.lights.new('AutoSun', 'SUN')
light_auto_sun.energy = 3.0
light_auto_sun.angle = 0.0523599
ob_auto_sun = bpy.data.objects.new('AutoSun', light_auto_sun)
scene.collection.objects.link(ob_auto_sun)
ob_auto_sun.rotation_euler = (0.872665, 0.174533, 0.523599)
bpy.context.view_layer.update()
